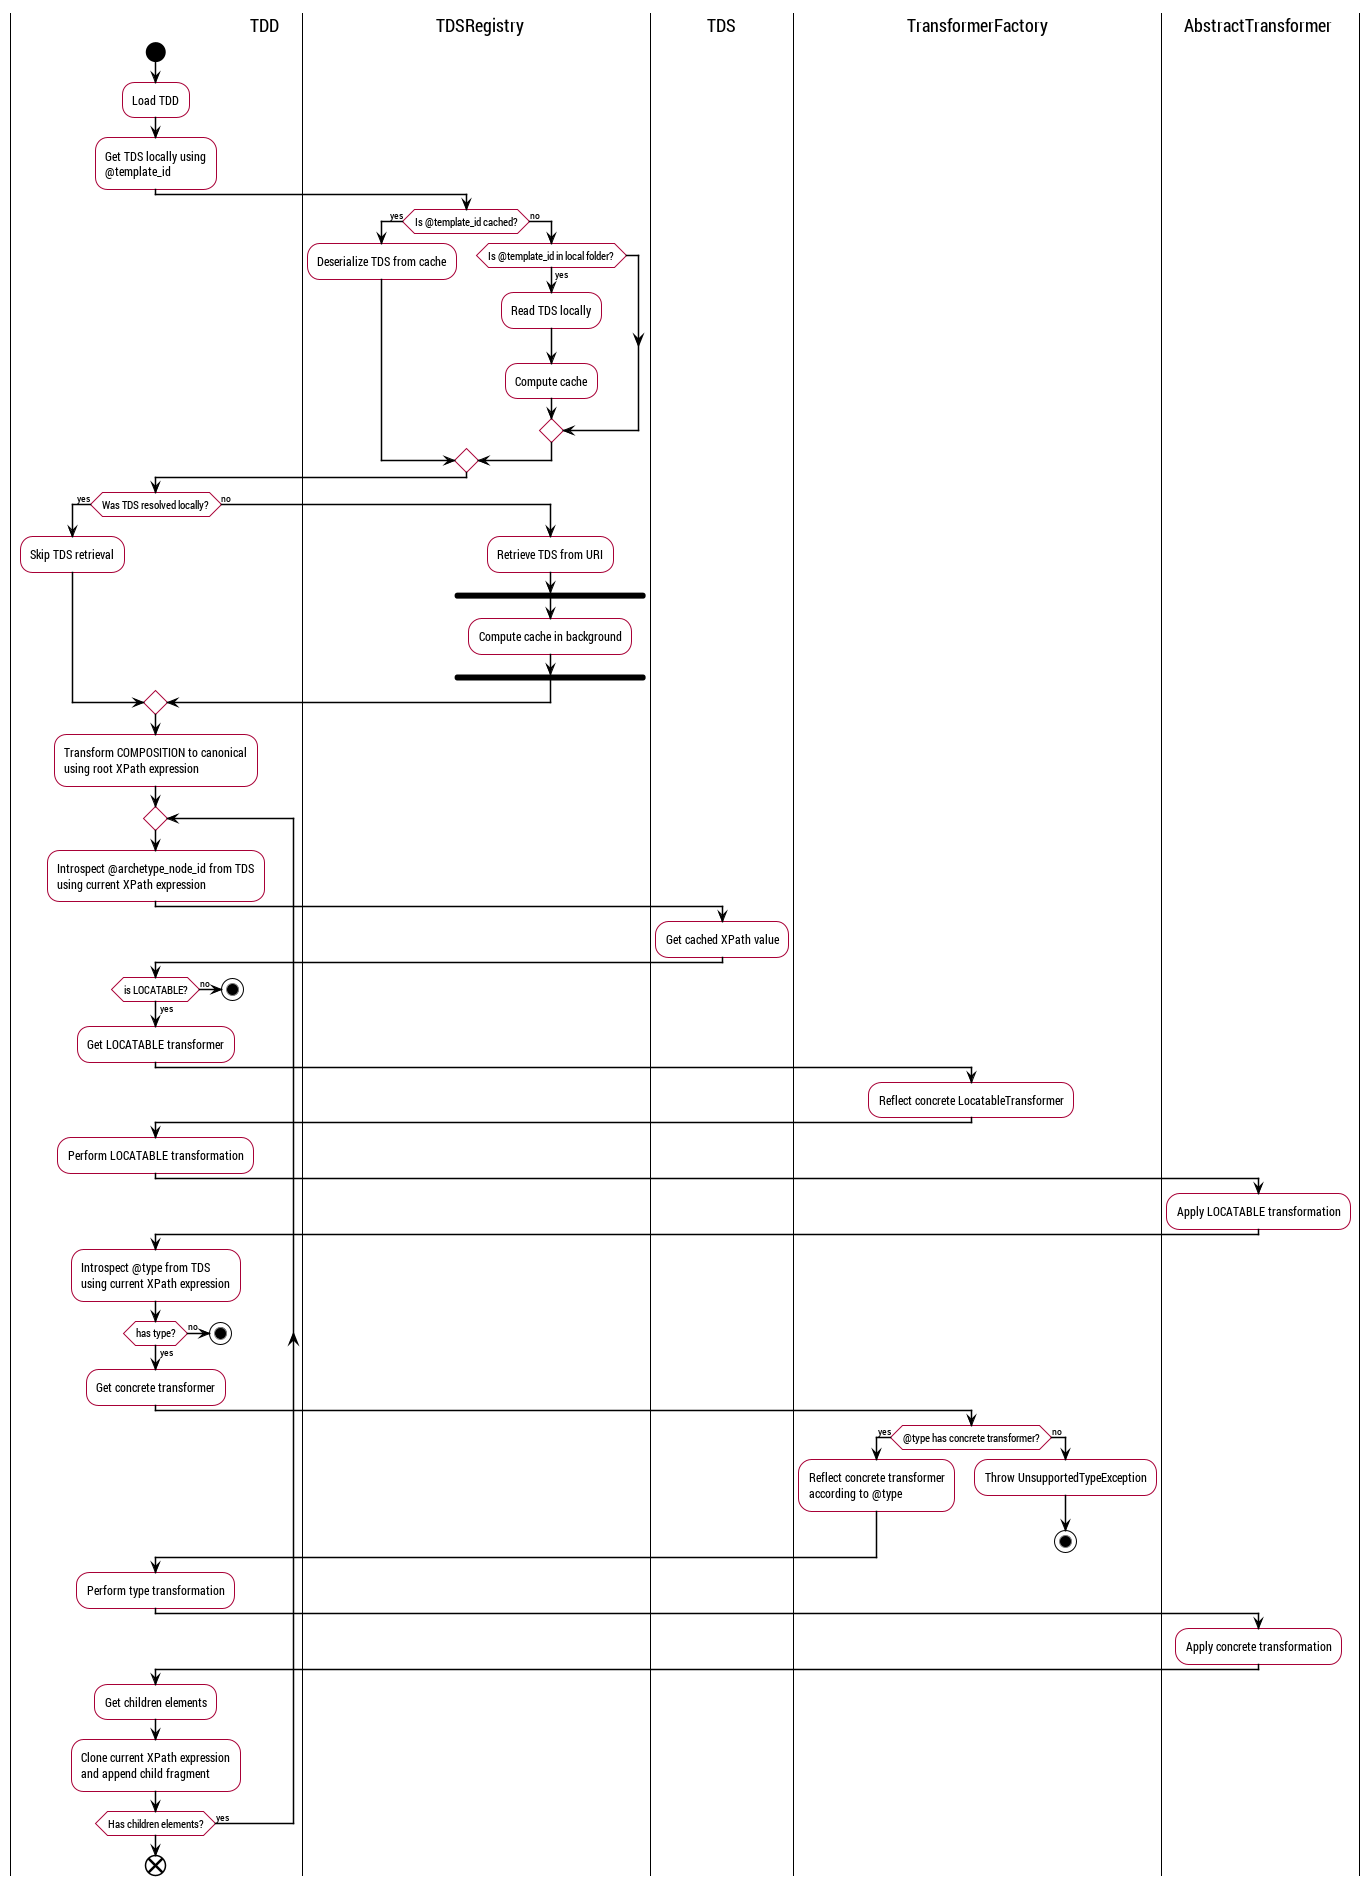

The diagram above was rendered by PlantUML. Its source (embedded in the PNG):
@startuml

skinParam ActivityBackgroundColor #FFF
skinParam ActivityBorderThickness 1
skinParam ActivityDiamondBackgroundColor #FFF
skinParam actorBackgroundColor #FFF
skinParam actorFontSize 10
skinParam arrowColor #000
skinParam arrowFontSize 10
skinParam backgroundColor transparent
skinParam ClassBackgroundColor #FFF
skinParam ClassBorderThickness 1
skinParam DatabaseBackgroundColor #FFF
skinParam DatabaseFontName Roboto Condensed
skinParam DatabaseFontSize 9
skinParam defaultFontName Roboto Condensed
skinParam lifelineStrategy solid
skinParam noteBackgroundColor #DDD
skinParam noteFontSize 9
skinParam objectBackgroundColor #FFF
skinParam objectBorderThickness 1
skinParam PackageBorderThickness 1
skinParam participantBackgroundColor #FFF
skinParam participantFontSize 10
skinParam sequenceActorBorderThickness 1
skinParam SequenceBoxBackgroundColor #EEE
skinParam SequenceBoxBorderColor transparent
skinParam SequenceBoxFontSize 10
skinParam SequenceBoxFontStyle plain
skinParam SequenceGroupBackgroundColor #000
skinParam SequenceGroupBorderThickness 1
skinParam sequenceGroupFontSize 10
skinParam sequenceGroupHeaderFontColor #FFF
skinParam sequenceGroupHeaderFontSize 10
skinParam sequenceParticipantBorderThickness 1
skinParam shadowing false
skinParam SwimlaneBorderThickness 1

skinParam linetype ortho

|TDD|
|TDSRegistry|
|TDS|
|TransformerFactory|
|AbstractTransformer|

|TDD|
start
:Load TDD;
:Get TDS locally using
@template_id;
|TDSRegistry|
if (Is @template_id cached?) then (yes)
  :Deserialize TDS from cache;
else (no)
  if (Is @template_id in local folder?) then (yes)
    :Read TDS locally;
    :Compute cache;
  endif
endif
|TDD|
if (Was TDS resolved locally?) then (yes)
  :Skip TDS retrieval;
else (no)
  |TDSRegistry|
  :Retrieve TDS from URI;
  fork
    :Compute cache in background;
  end fork
  |TDD|
endif
:Transform COMPOSITION to canonical
using root XPath expression;
repeat
  :Introspect @archetype_node_id from TDS
  using current XPath expression;
  |TDS|
  :Get cached XPath value;
  |TDD|
  if (is LOCATABLE?) then (yes)
    :Get LOCATABLE transformer;
    |TransformerFactory|
    :Reflect concrete LocatableTransformer;
    |TDD|
    :Perform LOCATABLE transformation;
    |AbstractTransformer|
    :Apply LOCATABLE transformation;
    |TDD|
    :Introspect @type from TDS
    using current XPath expression;
    if (has type?) then (yes)
      :Get concrete transformer;
      |TransformerFactory|
      if (@type has concrete transformer?) then (yes)
        :Reflect concrete transformer
        according to @type;
      else (no)
        :Throw UnsupportedTypeException;
        stop
      endif
      |TDD|
      :Perform type transformation;
      |AbstractTransformer|
      :Apply concrete transformation;
      |TDD|
    else (no)
      stop
    endif
    :Get children elements;
    :Clone current XPath expression
    and append child fragment;
  else (no)
    stop
  endif
repeat while (Has children elements?) is (yes)

end

@enduml